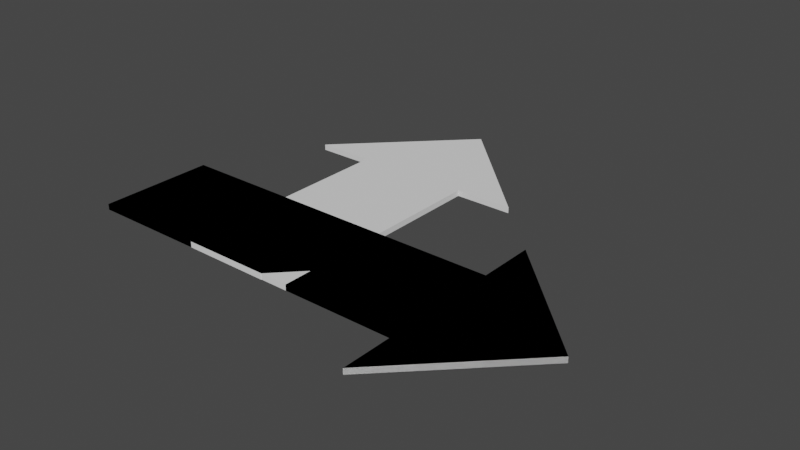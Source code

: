 # Source: GPS.blend  (saved by Blender 3.0.42; exported with 4.5.12 LTS)
import bpy
from mathutils import Matrix  # noqa: F401  (used for matrix-valued properties, if any)

bpy.ops.wm.read_factory_settings(use_empty=True)
scene = bpy.context.scene
scene.name = 'Scene'

# ---- collections
col_collection = bpy.data.collections.new('Collection'); scene.collection.children.link(col_collection)

# ---- world
world_world = bpy.data.worlds.new('World'); scene.world = world_world
world_world.use_nodes = True; world_world.node_tree.nodes.clear()
_N = world_world.node_tree.nodes; _L = world_world.node_tree.links
n0 = _N.new('ShaderNodeOutputWorld'); n0.name = 'World Output'; n0.location = (300, 300)
n1 = _N.new('ShaderNodeBackground'); n1.name = 'Background'; n1.location = (10, 300)
n1.inputs[0].default_value = (0.05088, 0.05088, 0.05088, 1.0)
_L.new(n1.outputs[0], n0.inputs[0])
n0.is_active_output = True
world_world.color = (0.05088, 0.05088, 0.05088)
world_world.use_sun_shadow = False
world_world.sun_shadow_jitter_overblur = 0.0

# ---- meshes
me_cube_001 = bpy.data.meshes.new('Cube.001')
me_cube_001.from_pydata([(-4.0, 1.0, 0.0), (-4.0, 1.0, 0.1), (2.0, 1.0, 0.0), (2.0, 1.0, 0.1), (-4.0, -1.0, 0.0), (-4.0, -1.0, 0.1), (2.0, -1.0, 0.0), (2.0, -1.0, 0.1), (4.0, 2.192e-05, 0.1), (4.0, 2.192e-05, 0.0), (2.0, 2.0, 0.1), (2.0, 2.0, 0.0), (2.0, -2.0, 0.1), (2.0, -2.0, 0.0)], [], [(0, 1, 3, 2), (3, 7, 8), (6, 7, 5, 4), (4, 5, 1, 0), (2, 6, 4, 0), (7, 3, 1, 5), (6, 9, 13), (6, 2, 9), (11, 10, 8, 9), (12, 13, 9, 8), (3, 8, 10), (7, 6, 13, 12), (9, 2, 11), (8, 7, 12), (2, 3, 10, 11)])
_uv = me_cube_001.uv_layers.new(name='UVMap')
_uv.uv.foreach_set('vector', [0.375, 0.0, 0.625, 0.0, 0.625, 0.25, 0.375, 0.25, 0.875, 0.5, 0.625, 0.5, 0.875, 0.5, 0.375, 0.5, 0.625, 0.5, 0.625, 0.75, 0.375, 0.75, 0.375, 0.75, 0.625, 0.75, 0.625, 1.0, 0.375, 1.0, 0.125, 0.5, 0.375, 0.5, 0.375, 0.75, 0.125, 0.75, 0.625, 0.5, 0.875, 0.5, 0.875, 0.75, 0.625, 0.75, 0.375, 0.5, 0.375, 0.5, 0.375, 0.5, 0.375, 0.5, 0.125, 0.5, 0.375, 0.5, 0.375, 0.25, 0.625, 0.25, 0.625, 0.25, 0.375, 0.25, 0.625, 0.5, 0.375, 0.5, 0.375, 0.5, 0.625, 0.5, 0.875, 0.5, 0.875, 0.5, 0.875, 0.5, 0.625, 0.5, 0.375, 0.5, 0.375, 0.5, 0.625, 0.5, 0.125, 0.5, 0.125, 0.5, 0.125, 0.5, 0.625, 0.5, 0.625, 0.5, 0.625, 0.5, 0.375, 0.25, 0.625, 0.25, 0.625, 0.25, 0.375, 0.25])
me_cube_001.use_remesh_fix_poles = True
me_cube_001.use_remesh_preserve_attributes = False
me_cube_001.update()
me_cube_002 = bpy.data.meshes.new('Cube.002')
me_cube_002.from_pydata([(-2.0, 3.0, 0.0), (-2.0, 3.0, 0.1), (0.0, 3.0, 0.0), (0.0, 3.0, 0.1), (-1.0, 5.0, 0.1), (-1.0, 5.0, 0.0), (-3.0, 3.0, 0.1), (-3.0, 3.0, 0.0), (1.0, 3.0, 0.1), (1.0, 3.0, 0.0), (-2.0, 1.0, 0.0), (-2.0, 1.0, 0.1), (-0.4929, -1.007, 0.0), (-0.4929, -1.007, 0.1), (-4.0, 1.0, 0.0), (-4.0, -1.0, 0.1), (-4.0, 1.0, 0.1), (-4.0, -1.0, 0.0), (0.0, 1.0, 0.0), (0.0, 1.0, 0.1), (0.0, -0.5, 0.1), (0.0, -0.5, 0.0), (-2.0, -1.0, 0.0), (-2.0, -1.0, 0.1)], [], [(10, 11, 1, 0), (1, 3, 4), (2, 5, 9), (2, 0, 5), (7, 6, 4, 5), (8, 9, 5, 4), (1, 4, 6), (3, 2, 9, 8), (5, 0, 7), (4, 3, 8), (0, 1, 6, 7), (20, 11, 13), (10, 21, 12), (21, 20, 13, 12), (23, 11, 16, 15), (10, 22, 17, 14), (22, 23, 15, 17), (2, 3, 19, 18), (0, 2, 18, 10), (3, 1, 11, 19), (18, 19, 20, 21), (10, 18, 21), (19, 11, 20), (12, 13, 23, 22), (10, 12, 22), (13, 11, 23), (14, 16, 11, 10)])
_uv = me_cube_002.uv_layers.new(name='UVMap')
_uv.uv.foreach_set('vector', [0.375, 0.1875, 0.625, 0.1875, 0.625, 0.25, 0.375, 0.25, 0.875, 0.5, 0.625, 0.5, 0.875, 0.5, 0.375, 0.5, 0.375, 0.5, 0.375, 0.5, 0.375, 0.5, 0.125, 0.5, 0.375, 0.5, 0.375, 0.25, 0.625, 0.25, 0.625, 0.25, 0.375, 0.25, 0.625, 0.5, 0.375, 0.5, 0.375, 0.5, 0.625, 0.5, 0.875, 0.5, 0.875, 0.5, 0.875, 0.5, 0.625, 0.5, 0.375, 0.5, 0.375, 0.5, 0.625, 0.5, 0.125, 0.5, 0.125, 0.5, 0.125, 0.5, 0.625, 0.5, 0.625, 0.5, 0.625, 0.5, 0.375, 0.25, 0.625, 0.25, 0.625, 0.25, 0.375, 0.25, 0.625, 0.5938, 0.875, 0.625, 0.625, 0.625, 0.125, 0.5938, 0.375, 0.5938, 0.375, 0.625, 0.375, 0.5938, 0.625, 0.5938, 0.625, 0.625, 0.375, 0.625, 0.625, 0.6562, 0.875, 0.6562, 0.875, 0.6875, 0.625, 0.6875, 0.125, 0.6562, 0.375, 0.6562, 0.375, 0.6875, 0.125, 0.6875, 0.375, 0.6562, 0.625, 0.6562, 0.625, 0.6875, 0.375, 0.6875, 0.375, 0.5, 0.625, 0.5, 0.625, 0.5625, 0.375, 0.5625, 0.125, 0.5, 0.375, 0.5, 0.375, 0.5625, 0.125, 0.5625, 0.625, 0.5, 0.875, 0.5, 0.875, 0.5625, 0.625, 0.5625, 0.375, 0.5625, 0.625, 0.5625, 0.625, 0.5938, 0.375, 0.5938, 0.125, 0.5625, 0.375, 0.5625, 0.375, 0.5938, 0.625, 0.5625, 0.875, 0.5938, 0.625, 0.5938, 0.375, 0.625, 0.625, 0.625, 0.625, 0.6562, 0.375, 0.6562, 0.125, 0.625, 0.375, 0.625, 0.375, 0.6562, 0.625, 0.625, 0.875, 0.6562, 0.625, 0.6562, 0.375, 0.0625, 0.625, 0.0625, 0.625, 0.09375, 0.375, 0.09375])
me_cube_002.use_remesh_fix_poles = True
me_cube_002.use_remesh_preserve_attributes = False
me_cube_002.update()
me_cube_003 = bpy.data.meshes.new('Cube.003')
me_cube_003.from_pydata([(0.0, 1.0, 0.0), (0.0, 1.0, 0.1), (2.0, 1.0, 0.0), (2.0, 1.0, 0.1), (0.0, -1.0, 0.0), (0.0, -1.0, 0.1), (2.0, -1.0, 0.0), (2.0, -1.0, 0.1), (4.0, 2.192e-05, 0.1), (4.0, 2.192e-05, 0.0), (2.0, 2.0, 0.1), (2.0, 2.0, 0.0), (2.0, -2.0, 0.1), (2.0, -2.0, 0.0)], [], [(0, 1, 3, 2), (3, 7, 8), (6, 7, 5, 4), (4, 5, 1, 0), (2, 6, 4, 0), (7, 3, 1, 5), (6, 9, 13), (6, 2, 9), (11, 10, 8, 9), (12, 13, 9, 8), (3, 8, 10), (7, 6, 13, 12), (9, 2, 11), (8, 7, 12), (2, 3, 10, 11)])
_uv = me_cube_003.uv_layers.new(name='UVMap')
_uv.uv.foreach_set('vector', [0.375, 0.0, 0.625, 0.0, 0.625, 0.25, 0.375, 0.25, 0.875, 0.5, 0.625, 0.5, 0.875, 0.5, 0.375, 0.5, 0.625, 0.5, 0.625, 0.75, 0.375, 0.75, 0.375, 0.75, 0.625, 0.75, 0.625, 1.0, 0.375, 1.0, 0.125, 0.5, 0.375, 0.5, 0.375, 0.75, 0.125, 0.75, 0.625, 0.5, 0.875, 0.5, 0.875, 0.75, 0.625, 0.75, 0.375, 0.5, 0.375, 0.5, 0.375, 0.5, 0.375, 0.5, 0.125, 0.5, 0.375, 0.5, 0.375, 0.25, 0.625, 0.25, 0.625, 0.25, 0.375, 0.25, 0.625, 0.5, 0.375, 0.5, 0.375, 0.5, 0.625, 0.5, 0.875, 0.5, 0.875, 0.5, 0.875, 0.5, 0.625, 0.5, 0.375, 0.5, 0.375, 0.5, 0.625, 0.5, 0.125, 0.5, 0.125, 0.5, 0.125, 0.5, 0.625, 0.5, 0.625, 0.5, 0.625, 0.5, 0.375, 0.25, 0.625, 0.25, 0.625, 0.25, 0.375, 0.25])
me_cube_003.use_remesh_fix_poles = True
me_cube_003.use_remesh_preserve_attributes = False
me_cube_003.update()

# ---- objects
ob_cube = bpy.data.objects.new('Cube', me_cube_001)
ob_cube_001 = bpy.data.objects.new('Cube.001', me_cube_002)
ob_cube_002 = bpy.data.objects.new('Cube.002', me_cube_003)

# ---- transforms, parenting, visibility, modifiers, constraints
ob_cube.location = (0.0, 0.0, 0.0)
ob_cube_001.location = (0.0, 0.0, 0.0)
ob_cube_002.location = (0.0, 0.0, 0.0)

# ---- collection membership
col_collection.objects.link(ob_cube)
col_collection.objects.link(ob_cube_001)
col_collection.objects.link(ob_cube_002)

# ---- scene / render settings (as saved in the file)
scene.frame_start = 1; scene.frame_end = 250; scene.frame_set(25)
scene.render.engine = 'BLENDER_EEVEE_NEXT'
scene.cycles.sampling_pattern = 'TABULATED_SOBOL'
scene.cycles.use_light_tree = False
scene.view_settings.view_transform = 'Filmic'
bpy.context.view_layer.update()

# ---- added for rendering (the .blend has no active camera and no usable light): camera, sun
cam_auto = bpy.data.cameras.new('AutoCamera')
cam_auto.lens = 50.0
cam_auto.sensor_width = 36.0
cam_auto.clip_end = 1000.0
ob_auto_camera = bpy.data.objects.new('AutoCamera', cam_auto)
scene.collection.objects.link(ob_auto_camera)
ob_auto_camera.location = (9.8357, -10.3028, 7.91856)
ob_auto_camera.rotation_euler = (1.09748, -7.21219e-08, 0.694738)
scene.camera = ob_auto_camera
light_auto_sun = bpy.data.lights.new('AutoSun', 'SUN')
light_auto_sun.energy = 3.0
light_auto_sun.angle = 0.0523599
ob_auto_sun = bpy.data.objects.new('AutoSun', light_auto_sun)
scene.collection.objects.link(ob_auto_sun)
ob_auto_sun.rotation_euler = (0.872665, 0.174533, 0.523599)
bpy.context.view_layer.update()

